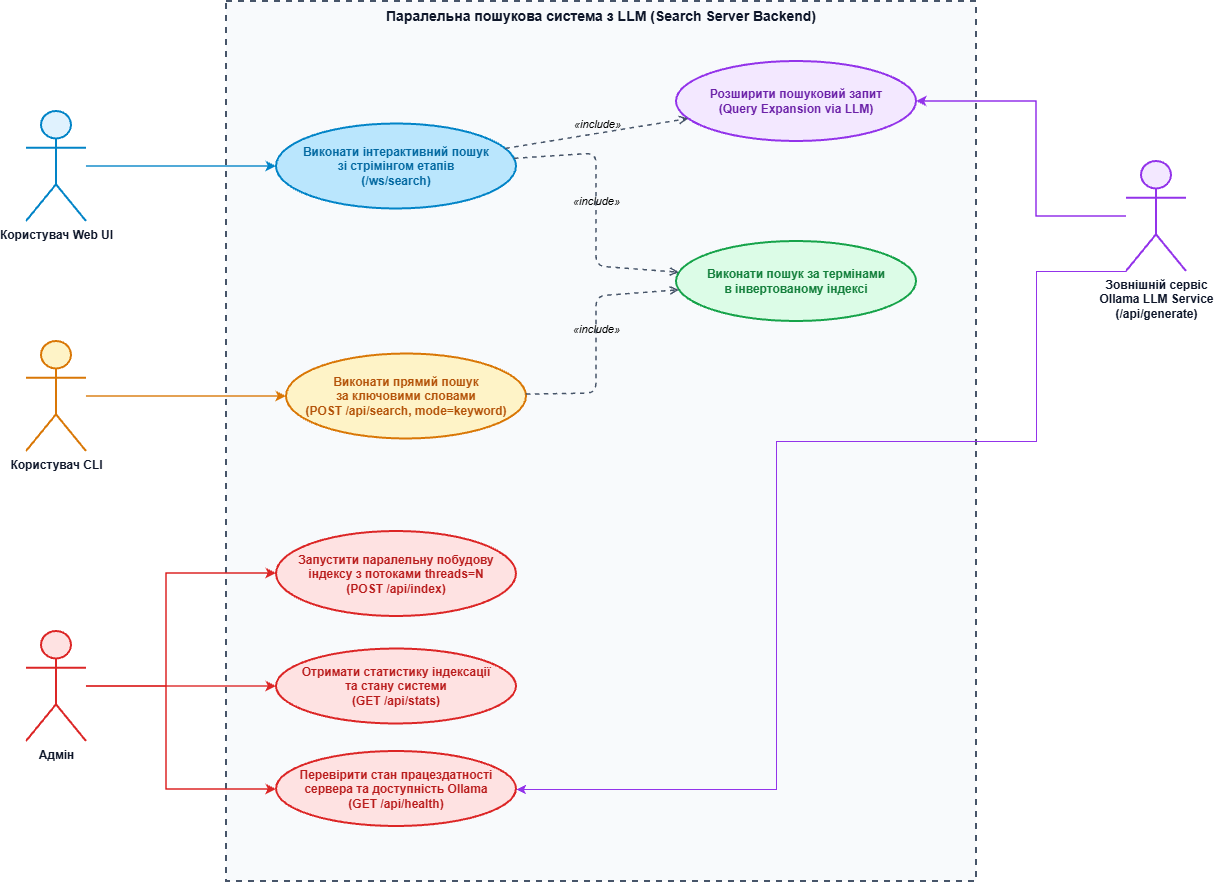

The diagram above was exported from draw.io. Its source (the exported page's mxGraphModel, read from the mxfile embedded in the PNG):
<mxGraphModel dx="1776" dy="909" grid="1" gridSize="10" guides="1" tooltips="1" connect="1" arrows="1" fold="1" page="1" pageScale="1" pageWidth="1350" pageHeight="950" math="0" shadow="0">
  <root>
    <mxCell id="0" />
    <mxCell id="1" parent="0" />
    <mxCell id="sys_box" parent="1" style="shape=rect;html=1;verticalAlign=top;fontStyle=1;whiteSpace=wrap;align=center;fillColor=#f8fafc;strokeColor=#475569;strokeWidth=2;dashed=1;fontSize=14;fontColor=#0f172a;arcSize=4;" value="Паралельна пошукова система з LLM (Search Server Backend)" vertex="1">
      <mxGeometry height="880" width="750" x="270" y="30" as="geometry" />
    </mxCell>
    <mxCell id="act_web_user" parent="1" style="shape=umlActor;verticalLabelPosition=bottom;verticalAlign=top;html=1;outlineConnect=0;fillColor=#e0f2fe;strokeColor=#0284c7;strokeWidth=2;fontStyle=1;fontSize=12;fontColor=#0f172a;" value="Користувач Web UI" vertex="1">
      <mxGeometry height="110" width="60" x="70" y="140" as="geometry" />
    </mxCell>
    <mxCell id="act_cli_user" parent="1" style="shape=umlActor;verticalLabelPosition=bottom;verticalAlign=top;html=1;outlineConnect=0;fillColor=#fef3c7;strokeColor=#d97706;strokeWidth=2;fontStyle=1;fontSize=12;fontColor=#0f172a;" value="Користувач CLI&lt;div&gt;&lt;br/&gt;&lt;/div&gt;" vertex="1">
      <mxGeometry height="110" width="60" x="70" y="370" as="geometry" />
    </mxCell>
    <mxCell id="act_admin" parent="1" style="shape=umlActor;verticalLabelPosition=bottom;verticalAlign=top;html=1;outlineConnect=0;fillColor=#fee2e2;strokeColor=#dc2626;strokeWidth=2;fontStyle=1;fontSize=12;fontColor=#0f172a;" value="Адмін" vertex="1">
      <mxGeometry height="110" width="60" x="70" y="660" as="geometry" />
    </mxCell>
    <mxCell id="act_ollama" parent="1" style="shape=umlActor;verticalLabelPosition=bottom;verticalAlign=top;html=1;outlineConnect=0;fillColor=#f3e8ff;strokeColor=#9333ea;strokeWidth=2;fontStyle=1;fontSize=12;fontColor=#0f172a;" value="Зовнішній сервіс&lt;br&gt;Ollama LLM Service&lt;br&gt;(/api/generate)" vertex="1">
      <mxGeometry height="110" width="60" x="1170" y="190" as="geometry" />
    </mxCell>
    <mxCell id="uc_ws_search" parent="1" style="ellipse;whiteSpace=wrap;html=1;fillColor=#bae6fd;strokeColor=#0284c7;strokeWidth=2;fontStyle=1;fontSize=12;fontColor=#0369a1;" value="Виконати інтерактивний пошук&#10;зі стрімінгом етапів&#10;(/ws/search)" vertex="1">
      <mxGeometry height="85" width="240" x="320" y="152.5" as="geometry" />
    </mxCell>
    <mxCell id="uc_query_exp" parent="1" style="ellipse;whiteSpace=wrap;html=1;fillColor=#f3e8ff;strokeColor=#9333ea;strokeWidth=2;fontStyle=1;fontSize=12;fontColor=#6b21a8;" value="Розширити пошуковий запит&#10;(Query Expansion via LLM)" vertex="1">
      <mxGeometry height="80" width="240" x="720" y="90" as="geometry" />
    </mxCell>
    <mxCell id="uc_index_search" parent="1" style="ellipse;whiteSpace=wrap;html=1;fillColor=#dcfce7;strokeColor=#16a34a;strokeWidth=2;fontStyle=1;fontSize=12;fontColor=#15803d;" value="Виконати пошук за термінами&#10;в інвертованому індексі" vertex="1">
      <mxGeometry height="80" width="240" x="720" y="270" as="geometry" />
    </mxCell>
    <mxCell id="uc_rest_search" parent="1" style="ellipse;whiteSpace=wrap;html=1;fillColor=#fef3c7;strokeColor=#d97706;strokeWidth=2;fontStyle=1;fontSize=12;fontColor=#b45309;" value="Виконати прямий пошук&#10;за ключовими словами&#10;(POST /api/search, mode=keyword)" vertex="1">
      <mxGeometry height="85" width="240" x="330" y="382.5" as="geometry" />
    </mxCell>
    <mxCell id="uc_build_index" parent="1" style="ellipse;whiteSpace=wrap;html=1;fillColor=#fee2e2;strokeColor=#dc2626;strokeWidth=2;fontStyle=1;fontSize=12;fontColor=#b91c1c;" value="Запустити паралельну побудову&#10;індексу з потоками threads=N&#10;(POST /api/index)" vertex="1">
      <mxGeometry height="85" width="240" x="320" y="560" as="geometry" />
    </mxCell>
    <mxCell id="uc_stats" parent="1" style="ellipse;whiteSpace=wrap;html=1;fillColor=#fee2e2;strokeColor=#dc2626;strokeWidth=2;fontStyle=1;fontSize=12;fontColor=#b91c1c;" value="Отримати статистику індексації&#10;та стану системи&#10;(GET /api/stats)" vertex="1">
      <mxGeometry height="75" width="240" x="320" y="677.5" as="geometry" />
    </mxCell>
    <mxCell id="uc_health" parent="1" style="ellipse;whiteSpace=wrap;html=1;fillColor=#fee2e2;strokeColor=#dc2626;strokeWidth=2;fontStyle=1;fontSize=12;fontColor=#b91c1c;" value="Перевірити стан працездатності&#10;сервера та доступність Ollama&#10;(GET /api/health)" vertex="1">
      <mxGeometry height="75" width="240" x="320" y="780" as="geometry" />
    </mxCell>
    <mxCell id="rel_web_ws" edge="1" parent="1" source="act_web_user" style="edgeStyle=orthogonalEdgeStyle;rounded=0;html=1;strokeColor=#0284c7;strokeWidth=1.5;" target="uc_ws_search">
      <mxGeometry relative="1" as="geometry" />
    </mxCell>
    <mxCell id="rel_cli_search" edge="1" parent="1" source="act_cli_user" style="edgeStyle=orthogonalEdgeStyle;rounded=0;html=1;strokeColor=#d97706;strokeWidth=1.5;" target="uc_rest_search">
      <mxGeometry relative="1" as="geometry" />
    </mxCell>
    <mxCell id="rel_admin_index" edge="1" parent="1" source="act_admin" style="edgeStyle=orthogonalEdgeStyle;rounded=0;html=1;strokeColor=#dc2626;strokeWidth=1.5;" target="uc_build_index">
      <mxGeometry relative="1" as="geometry">
        <Array as="points">
          <mxPoint x="210" y="715" />
          <mxPoint x="210" y="602" />
        </Array>
      </mxGeometry>
    </mxCell>
    <mxCell id="rel_admin_stats" edge="1" parent="1" source="act_admin" style="edgeStyle=orthogonalEdgeStyle;rounded=0;html=1;strokeColor=#dc2626;strokeWidth=1.5;" target="uc_stats">
      <mxGeometry relative="1" as="geometry" />
    </mxCell>
    <mxCell id="rel_admin_health" edge="1" parent="1" source="act_admin" style="edgeStyle=orthogonalEdgeStyle;rounded=0;html=1;strokeColor=#dc2626;strokeWidth=1.5;" target="uc_health">
      <mxGeometry relative="1" as="geometry">
        <Array as="points">
          <mxPoint x="210" y="715" />
          <mxPoint x="210" y="818" />
        </Array>
      </mxGeometry>
    </mxCell>
    <mxCell id="inc_ws_qe" edge="1" parent="1" source="uc_ws_search" style="html=1;verticalAlign=bottom;labelBackgroundColor=none;endArrow=open;endFill=0;dashed=1;strokeColor=#475569;strokeWidth=1.5;fontStyle=2;fontSize=11;" target="uc_query_exp" value="«include»">
      <mxGeometry relative="1" as="geometry" />
    </mxCell>
    <mxCell id="inc_ws_index" edge="1" parent="1" source="uc_ws_search" style="html=1;verticalAlign=bottom;labelBackgroundColor=none;endArrow=open;endFill=0;dashed=1;strokeColor=#475569;strokeWidth=1.5;fontStyle=2;fontSize=11;" target="uc_index_search" value="«include»">
      <mxGeometry relative="1" as="geometry">
        <Array as="points">
          <mxPoint x="640" y="182" />
          <mxPoint x="640" y="295" />
        </Array>
      </mxGeometry>
    </mxCell>
    <mxCell id="inc_rest_index" edge="1" parent="1" source="uc_rest_search" style="html=1;verticalAlign=bottom;labelBackgroundColor=none;endArrow=open;endFill=0;dashed=1;strokeColor=#475569;strokeWidth=1.5;fontStyle=2;fontSize=11;" target="uc_index_search" value="«include»">
      <mxGeometry relative="1" as="geometry">
        <Array as="points">
          <mxPoint x="640" y="422" />
          <mxPoint x="640" y="325" />
        </Array>
      </mxGeometry>
    </mxCell>
    <mxCell id="rel_ollama_qe" edge="1" parent="1" source="act_ollama" style="edgeStyle=orthogonalEdgeStyle;rounded=0;html=1;strokeColor=#9333ea;strokeWidth=1.5;" target="uc_query_exp">
      <mxGeometry relative="1" as="geometry">
        <Array as="points">
          <mxPoint x="1080" y="245" />
          <mxPoint x="1080" y="130" />
        </Array>
      </mxGeometry>
    </mxCell>
    <mxCell id="rel_ollama_health" edge="1" parent="1" source="act_ollama" style="edgeStyle=orthogonalEdgeStyle;rounded=0;html=1;strokeColor=#9333ea;strokeWidth=1.2;exitX=0;exitY=1;exitDx=0;exitDy=0;exitPerimeter=0;" target="uc_health">
      <mxGeometry relative="1" x="-0.0266" as="geometry">
        <Array as="points">
          <mxPoint x="1080" y="300" />
          <mxPoint x="1080" y="470" />
          <mxPoint x="820" y="470" />
          <mxPoint x="820" y="818" />
        </Array>
      </mxGeometry>
    </mxCell>
  </root>
</mxGraphModel>